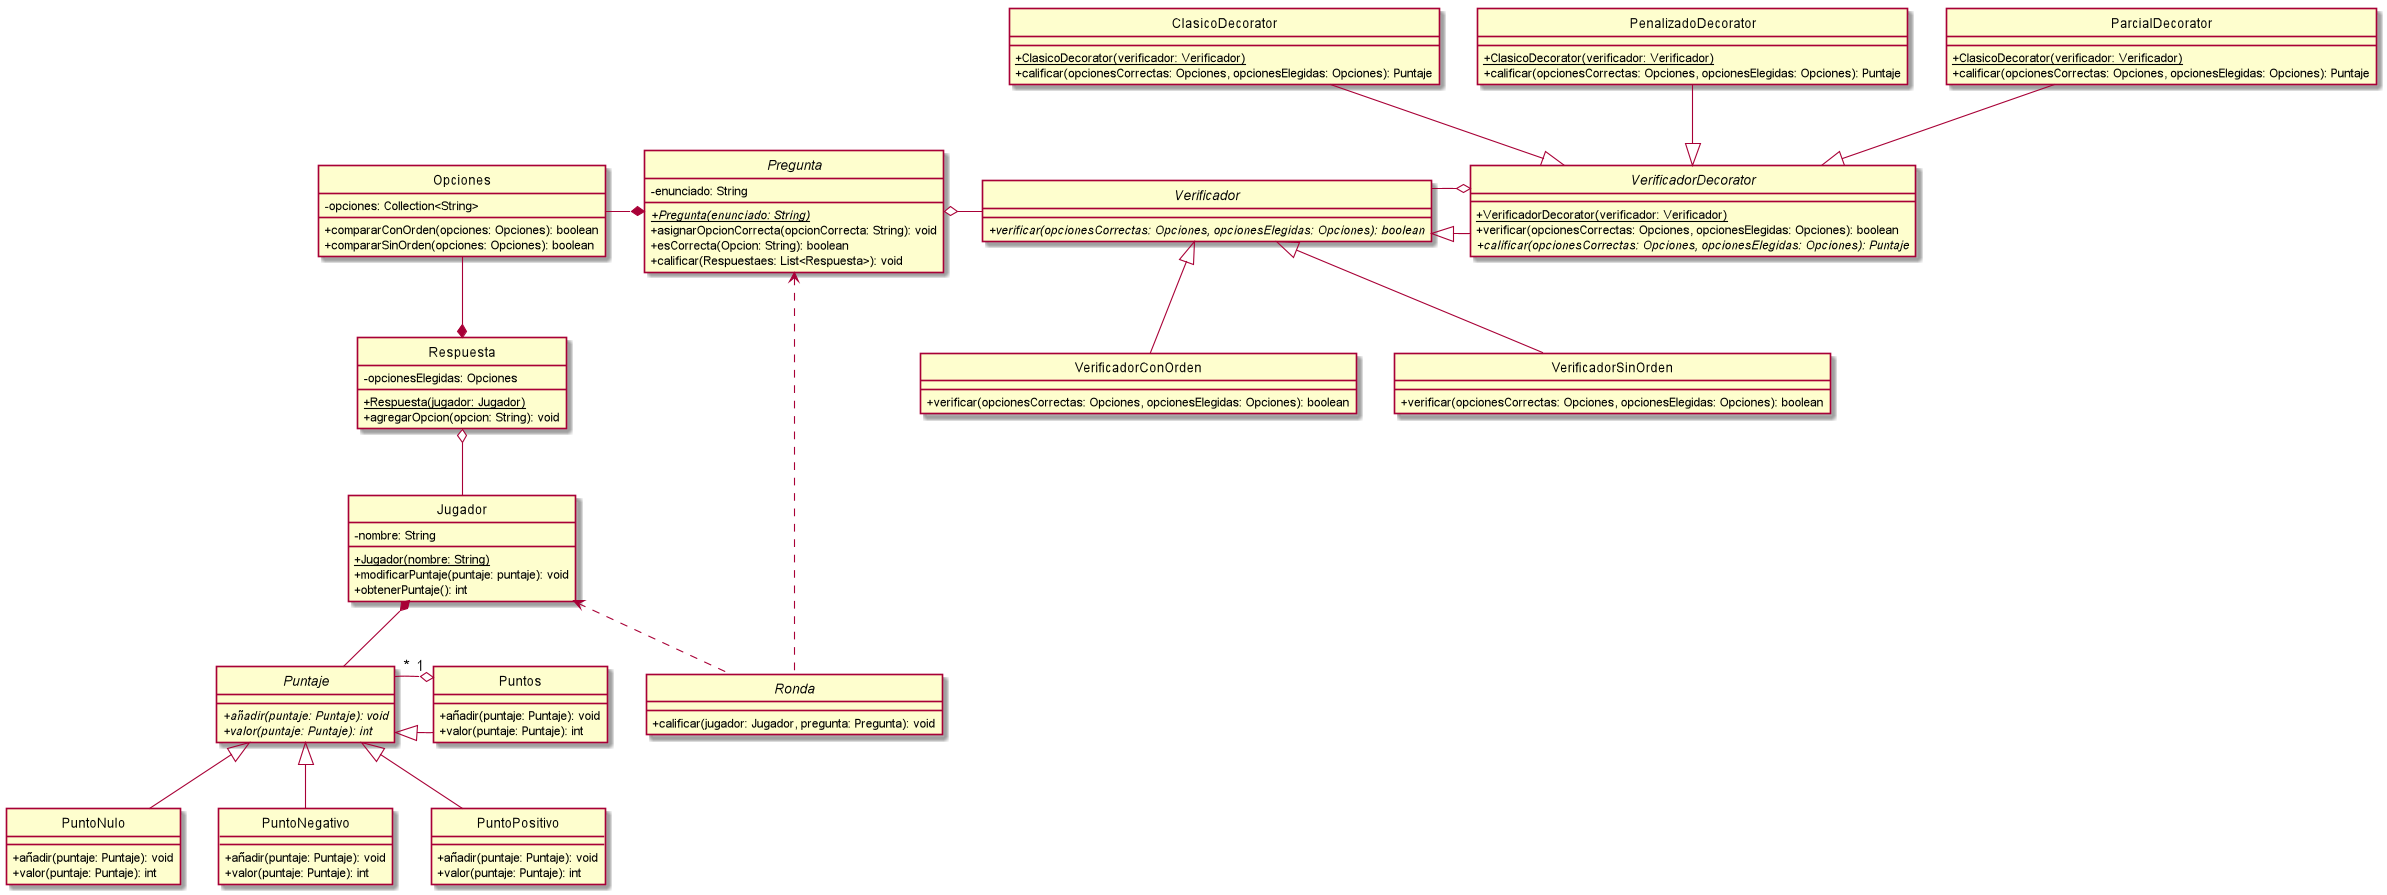

The diagram above was rendered by PlantUML. Its source (embedded in the PNG):
@startuml
hide circle
skinparam classAttributeIconSize 0

Class Opciones{
    -opciones: Collection<String>
    +compararConOrden(opciones: Opciones): boolean
    +compararSinOrden(opciones: Opciones): boolean
}

Abstract Class Pregunta{
    -enunciado: String
    +{abstract}{static}Pregunta(enunciado: String)
    +asignarOpcionCorrecta(opcionCorrecta: String): void
    +esCorrecta(Opcion: String): boolean
    +calificar(Respuestaes: List<Respuesta>): void
}

Class Respuesta{
    -opcionesElegidas: Opciones
    +{static}Respuesta(jugador: Jugador)
    +agregarOpcion(opcion: String): void
}

Class Jugador{
    -nombre: String
    +{Static}Jugador(nombre: String)
    +modificarPuntaje(puntaje: puntaje): void
    +obtenerPuntaje(): int
}

Abstract Class Puntaje{
    +{abstract}añadir(puntaje: Puntaje): void
    +{abstract}valor(puntaje: Puntaje): int
}

Class Puntos{
    +añadir(puntaje: Puntaje): void
    +valor(puntaje: Puntaje): int
}

Class PuntoNulo{
    +añadir(puntaje: Puntaje): void
    +valor(puntaje: Puntaje): int
}

Class PuntoNegativo{
    +añadir(puntaje: Puntaje): void
    +valor(puntaje: Puntaje): int
}

Class PuntoPositivo{
    +añadir(puntaje: Puntaje): void
    +valor(puntaje: Puntaje): int
}

Interface Verificador{
    +{abstract}verificar(opcionesCorrectas: Opciones, opcionesElegidas: Opciones): boolean
}

Class VerificadorConOrden{
    +verificar(opcionesCorrectas: Opciones, opcionesElegidas: Opciones): boolean
}

Class VerificadorSinOrden{
    +verificar(opcionesCorrectas: Opciones, opcionesElegidas: Opciones): boolean
}

Abstract Class VerificadorDecorator{
    +{Static}VerificadorDecorator(verificador: Verificador)
    +verificar(opcionesCorrectas: Opciones, opcionesElegidas: Opciones): boolean
    +{abstract}calificar(opcionesCorrectas: Opciones, opcionesElegidas: Opciones): Puntaje
}

Class ClasicoDecorator{
    +{Static}ClasicoDecorator(verificador: Verificador)
    +calificar(opcionesCorrectas: Opciones, opcionesElegidas: Opciones): Puntaje
}

Class PenalizadoDecorator{
    +{Static}ClasicoDecorator(verificador: Verificador)
    +calificar(opcionesCorrectas: Opciones, opcionesElegidas: Opciones): Puntaje
}

Class ParcialDecorator{
    +{Static}ClasicoDecorator(verificador: Verificador)
    +calificar(opcionesCorrectas: Opciones, opcionesElegidas: Opciones): Puntaje
}

Abstract Class Ronda{
    +calificar(jugador: Jugador, pregunta: Pregunta): void
}

Respuesta o-- Jugador
Pregunta *-left- Opciones
Respuesta *-up- Opciones
PuntoNegativo -up-|> Puntaje
PuntoNulo -up-|> Puntaje
PuntoPositivo -up-|> Puntaje
Puntos -left-|> Puntaje
Puntos "1" o-left- "*" Puntaje
Jugador *-- Puntaje
Pregunta o-right- Verificador
VerificadorDecorator -left-|> Verificador
VerificadorDecorator o-left- Verificador
VerificadorSinOrden -up-|> Verificador
VerificadorConOrden -up-|> Verificador
ClasicoDecorator --|> VerificadorDecorator
PenalizadoDecorator --|> VerificadorDecorator
ParcialDecorator --|> VerificadorDecorator
Ronda .up.> Jugador
Ronda .left.> Pregunta

@enduml